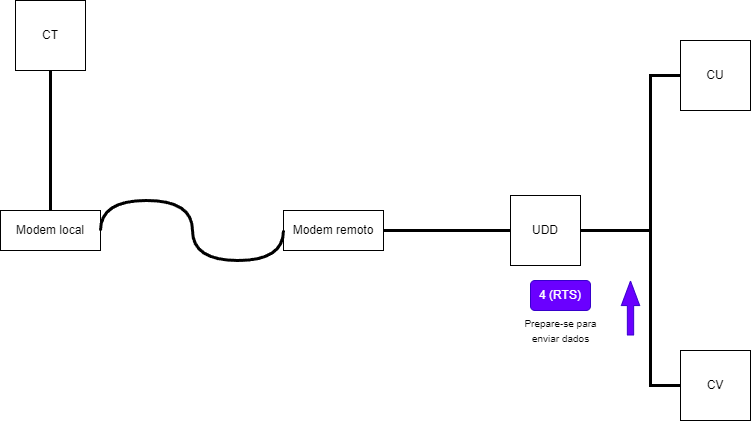

The diagram above was exported from draw.io. Its source (the exported page's mxGraphModel, read from the mxfile embedded in the PNG):
<mxGraphModel dx="1131" dy="1069" grid="1" gridSize="10" guides="1" tooltips="1" connect="1" arrows="1" fold="1" page="1" pageScale="1" pageWidth="827" pageHeight="1169" math="0" shadow="0">
  <root>
    <mxCell id="0" />
    <mxCell id="1" parent="0" />
    <mxCell id="N0B7f1GQi4oO9jO1ZdyZ-119" value="CT" style="whiteSpace=wrap;html=1;aspect=fixed;" vertex="1" parent="1">
      <mxGeometry x="25" y="80" width="70" height="70" as="geometry" />
    </mxCell>
    <mxCell id="N0B7f1GQi4oO9jO1ZdyZ-120" value="UDD" style="whiteSpace=wrap;html=1;aspect=fixed;" vertex="1" parent="1">
      <mxGeometry x="520" y="275" width="70" height="70" as="geometry" />
    </mxCell>
    <mxCell id="N0B7f1GQi4oO9jO1ZdyZ-121" value="CU" style="whiteSpace=wrap;html=1;aspect=fixed;" vertex="1" parent="1">
      <mxGeometry x="690" y="120" width="70" height="70" as="geometry" />
    </mxCell>
    <mxCell id="N0B7f1GQi4oO9jO1ZdyZ-122" value="CV" style="whiteSpace=wrap;html=1;aspect=fixed;" vertex="1" parent="1">
      <mxGeometry x="690" y="430" width="70" height="70" as="geometry" />
    </mxCell>
    <mxCell id="N0B7f1GQi4oO9jO1ZdyZ-123" value="" style="endArrow=none;html=1;rounded=0;exitX=0.5;exitY=1;exitDx=0;exitDy=0;entryX=0.5;entryY=0;entryDx=0;entryDy=0;strokeWidth=3;" edge="1" parent="1" source="N0B7f1GQi4oO9jO1ZdyZ-119" target="N0B7f1GQi4oO9jO1ZdyZ-127">
      <mxGeometry width="50" height="50" relative="1" as="geometry">
        <mxPoint x="360" y="360" as="sourcePoint" />
        <mxPoint x="150" y="305" as="targetPoint" />
      </mxGeometry>
    </mxCell>
    <mxCell id="N0B7f1GQi4oO9jO1ZdyZ-124" value="" style="endArrow=none;html=1;rounded=0;exitX=0;exitY=0.5;exitDx=0;exitDy=0;entryX=1;entryY=0.5;entryDx=0;entryDy=0;strokeWidth=3;" edge="1" parent="1" source="N0B7f1GQi4oO9jO1ZdyZ-120" target="N0B7f1GQi4oO9jO1ZdyZ-128">
      <mxGeometry width="50" height="50" relative="1" as="geometry">
        <mxPoint x="364" y="320" as="sourcePoint" />
        <mxPoint x="390" y="305" as="targetPoint" />
      </mxGeometry>
    </mxCell>
    <mxCell id="N0B7f1GQi4oO9jO1ZdyZ-125" value="" style="endArrow=none;html=1;rounded=0;exitX=0;exitY=0.5;exitDx=0;exitDy=0;entryX=1;entryY=0.5;entryDx=0;entryDy=0;strokeWidth=3;" edge="1" parent="1" source="N0B7f1GQi4oO9jO1ZdyZ-121" target="N0B7f1GQi4oO9jO1ZdyZ-120">
      <mxGeometry width="50" height="50" relative="1" as="geometry">
        <mxPoint x="530" y="320" as="sourcePoint" />
        <mxPoint x="444" y="320" as="targetPoint" />
        <Array as="points">
          <mxPoint x="660" y="155" />
          <mxPoint x="660" y="310" />
        </Array>
      </mxGeometry>
    </mxCell>
    <mxCell id="N0B7f1GQi4oO9jO1ZdyZ-126" value="" style="endArrow=none;html=1;rounded=0;exitX=0;exitY=0.5;exitDx=0;exitDy=0;entryX=1;entryY=0.5;entryDx=0;entryDy=0;strokeWidth=3;" edge="1" parent="1" source="N0B7f1GQi4oO9jO1ZdyZ-122" target="N0B7f1GQi4oO9jO1ZdyZ-120">
      <mxGeometry width="50" height="50" relative="1" as="geometry">
        <mxPoint x="540" y="330" as="sourcePoint" />
        <mxPoint x="454" y="330" as="targetPoint" />
        <Array as="points">
          <mxPoint x="660" y="465" />
          <mxPoint x="660" y="310" />
        </Array>
      </mxGeometry>
    </mxCell>
    <mxCell id="N0B7f1GQi4oO9jO1ZdyZ-127" value="Modem local&lt;br&gt;" style="rounded=0;whiteSpace=wrap;html=1;" vertex="1" parent="1">
      <mxGeometry x="10" y="290" width="100" height="40" as="geometry" />
    </mxCell>
    <mxCell id="N0B7f1GQi4oO9jO1ZdyZ-128" value="Modem remoto&lt;br&gt;" style="rounded=0;whiteSpace=wrap;html=1;" vertex="1" parent="1">
      <mxGeometry x="293" y="290" width="100" height="40" as="geometry" />
    </mxCell>
    <mxCell id="N0B7f1GQi4oO9jO1ZdyZ-129" value="" style="shape=flexArrow;endArrow=classic;html=1;rounded=0;width=6.290322580645161;endSize=7.8596774193548375;endWidth=11.082206035379812;fillColor=#6a00ff;strokeColor=#3700CC;" edge="1" parent="1">
      <mxGeometry width="50" height="50" relative="1" as="geometry">
        <mxPoint x="640" y="415" as="sourcePoint" />
        <mxPoint x="640" y="360" as="targetPoint" />
      </mxGeometry>
    </mxCell>
    <mxCell id="N0B7f1GQi4oO9jO1ZdyZ-130" value="4 (RTS)" style="rounded=1;whiteSpace=wrap;html=1;fillColor=#6a00ff;fontColor=#ffffff;strokeColor=#3700CC;" vertex="1" parent="1">
      <mxGeometry x="540" y="360" width="60" height="30" as="geometry" />
    </mxCell>
    <mxCell id="N0B7f1GQi4oO9jO1ZdyZ-131" value="&lt;font style=&quot;font-size: 10px;&quot;&gt;Prepare-se para &lt;br&gt;enviar dados&lt;br&gt;&lt;/font&gt;" style="text;html=1;align=center;verticalAlign=middle;resizable=0;points=[];autosize=1;strokeColor=none;fillColor=none;" vertex="1" parent="1">
      <mxGeometry x="520" y="390" width="100" height="40" as="geometry" />
    </mxCell>
    <mxCell id="N0B7f1GQi4oO9jO1ZdyZ-132" value="" style="endArrow=none;html=1;rounded=0;exitX=0;exitY=0.5;exitDx=0;exitDy=0;entryX=1;entryY=0.5;entryDx=0;entryDy=0;strokeWidth=3;edgeStyle=orthogonalEdgeStyle;curved=1;" edge="1" parent="1" source="N0B7f1GQi4oO9jO1ZdyZ-128" target="N0B7f1GQi4oO9jO1ZdyZ-127">
      <mxGeometry width="50" height="50" relative="1" as="geometry">
        <mxPoint x="70" y="160" as="sourcePoint" />
        <mxPoint x="70" y="300" as="targetPoint" />
        <Array as="points">
          <mxPoint x="293" y="340" />
          <mxPoint x="202" y="340" />
          <mxPoint x="202" y="280" />
          <mxPoint x="110" y="280" />
        </Array>
      </mxGeometry>
    </mxCell>
  </root>
</mxGraphModel>